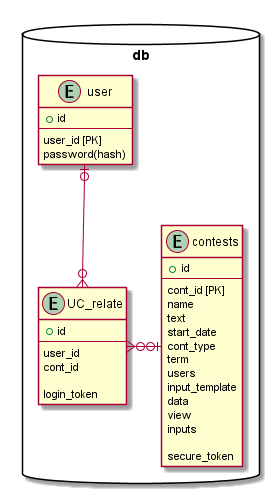

The diagram above was rendered by PlantUML. Its source (embedded in the PNG):
@startuml table


package db as ext <<Database>> {

  entity contests {
    + id
    --
    cont_id [PK]
    name
    text
    start_date
    cont_type
    term
    users
    input_template
    data
    view
    inputs

    secure_token
  }


  entity UC_relate {
    + id
    --
    user_id
    cont_id

    login_token
  }

  entity user {
    + id
    --
    user_id [PK]
    password(hash)
  }
}


user |o--o{ UC_relate
UC_relate }o-ri-o| contests


@enduml